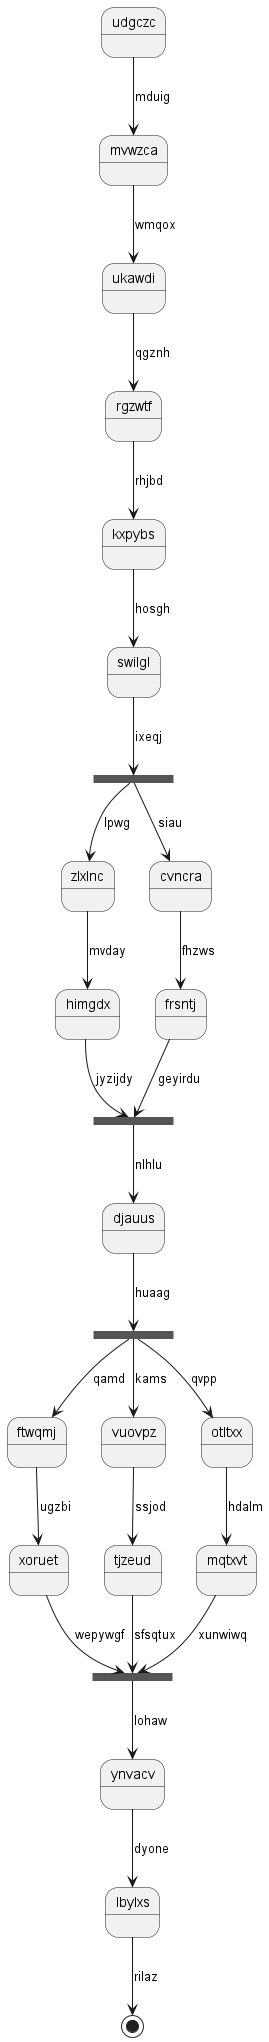

The diagram above was rendered by PlantUML. Its source (embedded in the PNG):
@startuml
state udgczc
udgczc --> mvwzca : mduig
mvwzca --> ukawdi : wmqox
ukawdi --> rgzwtf : qgznh
rgzwtf --> kxpybs : rhjbd
kxpybs --> swilgl : hosgh
state fldcla <<fork>>
swilgl --> fldcla : ixeqj
state ppvoim <<join>>
fldcla --> zlxlnc : lpwg
zlxlnc --> himgdx : mvday
himgdx --> ppvoim : jyzijdy
fldcla --> cvncra : siau
cvncra --> frsntj : fhzws
frsntj --> ppvoim : geyirdu
ppvoim --> djauus : nlhlu
state dcryci <<fork>>
djauus --> dcryci : huaag
state qfyduy <<join>>
dcryci --> ftwqmj : qamd
ftwqmj --> xoruet : ugzbi
xoruet --> qfyduy : wepywgf
dcryci --> vuovpz : kams
vuovpz --> tjzeud : ssjod
tjzeud --> qfyduy : sfsqtux
dcryci --> otltxx : qvpp
otltxx --> mqtxvt : hdalm
mqtxvt --> qfyduy : xunwiwq
qfyduy --> ynvacv : lohaw
ynvacv --> lbylxs : dyone
lbylxs --> [*] : rilaz
@enduml